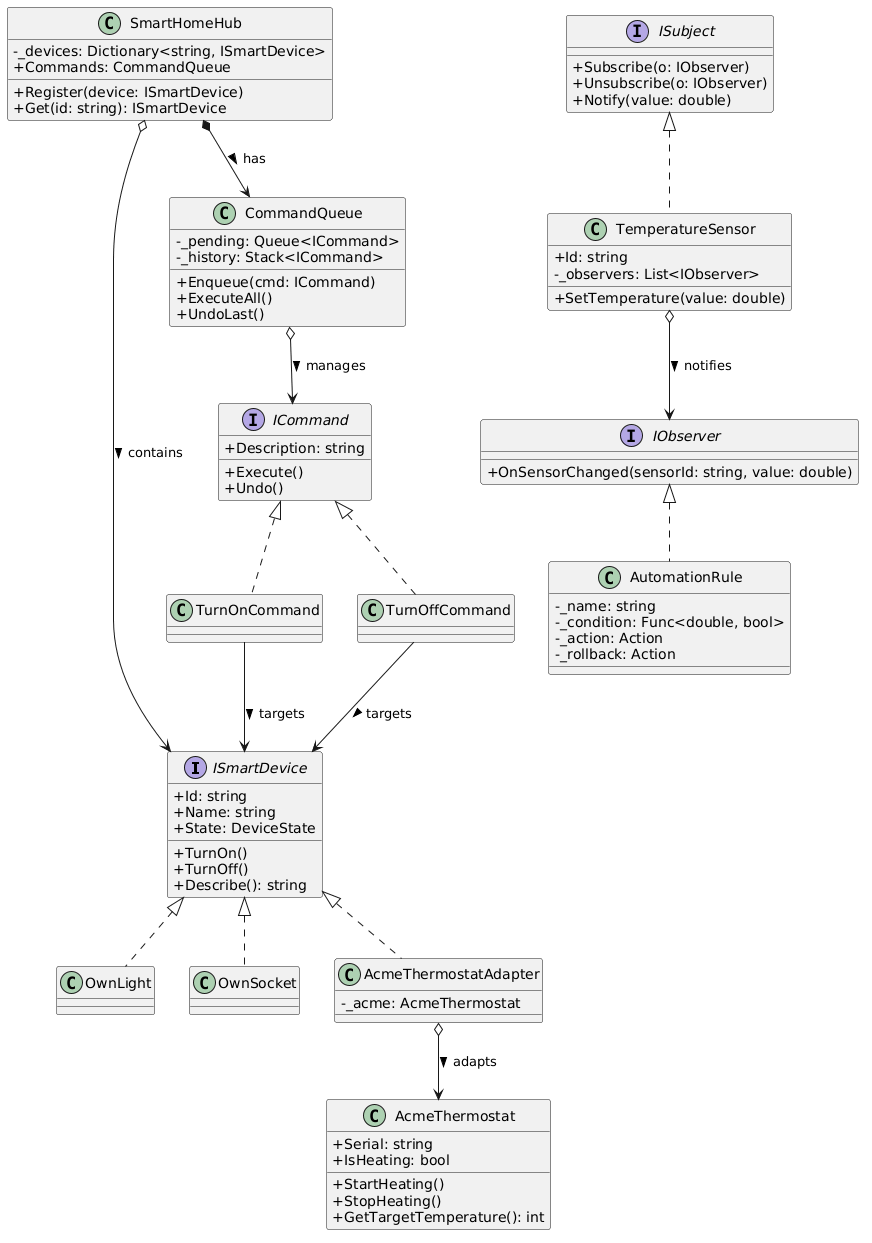

The diagram above was rendered by PlantUML. Its source (embedded in the PNG):
@startuml
skinparam classAttributeIconSize 0

interface ISmartDevice {
  +Id: string
  +Name: string
  +State: DeviceState
  +TurnOn()
  +TurnOff()
  +Describe(): string
}

class OwnLight implements ISmartDevice
class OwnSocket implements ISmartDevice

class AcmeThermostat {
  +Serial: string
  +StartHeating()
  +StopHeating()
  +IsHeating: bool
  +GetTargetTemperature(): int
}

class AcmeThermostatAdapter implements ISmartDevice {
  -_acme: AcmeThermostat
}

interface ICommand {
  +Description: string
  +Execute()
  +Undo()
}

class TurnOnCommand implements ICommand
class TurnOffCommand implements ICommand

class CommandQueue {
  -_pending: Queue<ICommand>
  -_history: Stack<ICommand>
  +Enqueue(cmd: ICommand)
  +ExecuteAll()
  +UndoLast()
}

interface IObserver {
  +OnSensorChanged(sensorId: string, value: double)
}

interface ISubject {
  +Subscribe(o: IObserver)
  +Unsubscribe(o: IObserver)
  +Notify(value: double)
}

class TemperatureSensor implements ISubject {
  +Id: string
  -_observers: List<IObserver>
  +SetTemperature(value: double)
}

class AutomationRule implements IObserver {
  -_name: string
  -_condition: Func<double, bool>
  -_action: Action
  -_rollback: Action
}

class SmartHomeHub {
  -_devices: Dictionary<string, ISmartDevice>
  +Commands: CommandQueue
  +Register(device: ISmartDevice)
  +Get(id: string): ISmartDevice
}

' Relations
AcmeThermostatAdapter o--> AcmeThermostat : adapts >
TurnOnCommand --> ISmartDevice : targets >
TurnOffCommand --> ISmartDevice : targets >
CommandQueue o--> ICommand : manages >
TemperatureSensor o--> IObserver : notifies >
SmartHomeHub o--> ISmartDevice : contains >
SmartHomeHub *--> CommandQueue : has >
@enduml